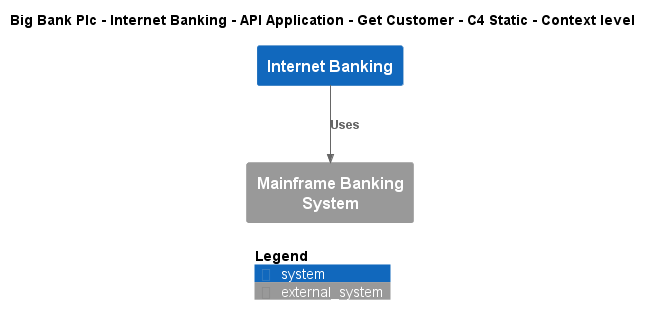

The diagram above was rendered by PlantUML. Its source (embedded in the PNG):
@startuml
!include ..\..\..\..\..\..\..\.c4s\C4_Context.puml

AddElementTag("c4interflow:lifecycle:new", $bgColor=green, $fontColor=#ffffff, $borderColor=green, $shadowing="False")
AddElementTag("c4interflow:lifecycle:changed", $bgColor=orange, $fontColor=#ffffff, $borderColor=orange, $shadowing="False")
AddElementTag("c4interflow:lifecycle:removed", $bgColor=red, $fontColor=#ffffff, $borderColor=red, $shadowing="False")

AddRelTag("c4interflow:lifecycle:new", $textColor=green, $lineColor=green)
AddRelTag("c4interflow:lifecycle:changed", $textColor=orange, $lineColor=orange)
AddRelTag("c4interflow:lifecycle:removed", $textColor=red, $lineColor=red)

SHOW_PERSON_PORTRAIT()
LAYOUT_TOP_DOWN()

skinparam linetype polyline

title Big Bank Plc - Internet Banking - API Application - Get Customer - C4 Static - Context level

System(BigBankPlc.SoftwareSystems.InternetBanking, "Internet Banking", "")
System_Ext(BigBankPlc.SoftwareSystems.MainframeBankingSystem, "Mainframe Banking System", "")

Rel(BigBankPlc.SoftwareSystems.InternetBanking, BigBankPlc.SoftwareSystems.MainframeBankingSystem, "Uses")


SHOW_LEGEND()
@enduml